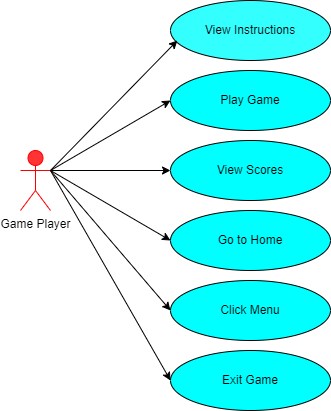

The diagram above was exported from draw.io. Its source (the exported page's mxGraphModel, read from the mxfile embedded in the PNG):
<mxGraphModel dx="1278" dy="556" grid="1" gridSize="10" guides="1" tooltips="1" connect="1" arrows="1" fold="1" page="1" pageScale="1" pageWidth="850" pageHeight="1100" math="0" shadow="0">
  <root>
    <mxCell id="0" />
    <mxCell id="1" parent="0" />
    <mxCell id="eJcysY5tbuJJDSm9aWOK-1" value="Game Player" style="shape=umlActor;verticalLabelPosition=bottom;verticalAlign=top;html=1;fillColor=#FF3333;strokeColor=#FF0000;" vertex="1" parent="1">
      <mxGeometry x="170" y="200" width="30" height="60" as="geometry" />
    </mxCell>
    <mxCell id="eJcysY5tbuJJDSm9aWOK-2" value="View Instructions" style="ellipse;whiteSpace=wrap;html=1;fillColor=#33FFFF;" vertex="1" parent="1">
      <mxGeometry x="320" y="50" width="160" height="60" as="geometry" />
    </mxCell>
    <mxCell id="eJcysY5tbuJJDSm9aWOK-3" value="Play Game" style="ellipse;whiteSpace=wrap;html=1;fillColor=#00FFFF;" vertex="1" parent="1">
      <mxGeometry x="320" y="120" width="160" height="60" as="geometry" />
    </mxCell>
    <mxCell id="eJcysY5tbuJJDSm9aWOK-4" value="View Scores" style="ellipse;whiteSpace=wrap;html=1;fillColor=#00FFFF;" vertex="1" parent="1">
      <mxGeometry x="320" y="190" width="160" height="60" as="geometry" />
    </mxCell>
    <mxCell id="eJcysY5tbuJJDSm9aWOK-5" value="Go to Home" style="ellipse;whiteSpace=wrap;html=1;fillColor=#00FFFF;" vertex="1" parent="1">
      <mxGeometry x="320" y="260" width="160" height="60" as="geometry" />
    </mxCell>
    <mxCell id="eJcysY5tbuJJDSm9aWOK-6" value="Click Menu" style="ellipse;whiteSpace=wrap;html=1;fillColor=#00FFFF;" vertex="1" parent="1">
      <mxGeometry x="320" y="330" width="160" height="60" as="geometry" />
    </mxCell>
    <mxCell id="eJcysY5tbuJJDSm9aWOK-7" value="Exit Game" style="ellipse;whiteSpace=wrap;html=1;fillColor=#00FFFF;" vertex="1" parent="1">
      <mxGeometry x="320" y="400" width="160" height="60" as="geometry" />
    </mxCell>
    <mxCell id="eJcysY5tbuJJDSm9aWOK-9" value="" style="endArrow=classic;html=1;rounded=0;entryX=0.043;entryY=0.667;entryDx=0;entryDy=0;entryPerimeter=0;" edge="1" parent="1" target="eJcysY5tbuJJDSm9aWOK-2">
      <mxGeometry width="50" height="50" relative="1" as="geometry">
        <mxPoint x="200" y="220" as="sourcePoint" />
        <mxPoint x="250" y="170" as="targetPoint" />
      </mxGeometry>
    </mxCell>
    <mxCell id="eJcysY5tbuJJDSm9aWOK-10" value="" style="endArrow=classic;html=1;rounded=0;entryX=0;entryY=0.5;entryDx=0;entryDy=0;exitX=1;exitY=0.3333333333333333;exitDx=0;exitDy=0;exitPerimeter=0;" edge="1" parent="1" source="eJcysY5tbuJJDSm9aWOK-1" target="eJcysY5tbuJJDSm9aWOK-3">
      <mxGeometry width="50" height="50" relative="1" as="geometry">
        <mxPoint x="220" y="220" as="sourcePoint" />
        <mxPoint x="270" y="170" as="targetPoint" />
      </mxGeometry>
    </mxCell>
    <mxCell id="eJcysY5tbuJJDSm9aWOK-11" value="" style="endArrow=classic;html=1;rounded=0;entryX=0;entryY=0.5;entryDx=0;entryDy=0;" edge="1" parent="1" target="eJcysY5tbuJJDSm9aWOK-4">
      <mxGeometry width="50" height="50" relative="1" as="geometry">
        <mxPoint x="200" y="220" as="sourcePoint" />
        <mxPoint x="280" y="210" as="targetPoint" />
      </mxGeometry>
    </mxCell>
    <mxCell id="eJcysY5tbuJJDSm9aWOK-12" value="" style="endArrow=classic;html=1;rounded=0;entryX=0;entryY=0.5;entryDx=0;entryDy=0;exitX=1;exitY=0.3333333333333333;exitDx=0;exitDy=0;exitPerimeter=0;" edge="1" parent="1" source="eJcysY5tbuJJDSm9aWOK-1" target="eJcysY5tbuJJDSm9aWOK-5">
      <mxGeometry width="50" height="50" relative="1" as="geometry">
        <mxPoint x="220" y="240" as="sourcePoint" />
        <mxPoint x="300" y="280" as="targetPoint" />
      </mxGeometry>
    </mxCell>
    <mxCell id="eJcysY5tbuJJDSm9aWOK-13" value="" style="endArrow=classic;html=1;rounded=0;entryX=0;entryY=0.5;entryDx=0;entryDy=0;" edge="1" parent="1" target="eJcysY5tbuJJDSm9aWOK-6">
      <mxGeometry width="50" height="50" relative="1" as="geometry">
        <mxPoint x="200" y="220" as="sourcePoint" />
        <mxPoint x="270" y="310" as="targetPoint" />
      </mxGeometry>
    </mxCell>
    <mxCell id="eJcysY5tbuJJDSm9aWOK-14" value="" style="endArrow=classic;html=1;rounded=0;entryX=0;entryY=0.5;entryDx=0;entryDy=0;" edge="1" parent="1" target="eJcysY5tbuJJDSm9aWOK-7">
      <mxGeometry width="50" height="50" relative="1" as="geometry">
        <mxPoint x="200" y="220" as="sourcePoint" />
        <mxPoint x="280" y="390" as="targetPoint" />
      </mxGeometry>
    </mxCell>
  </root>
</mxGraphModel>